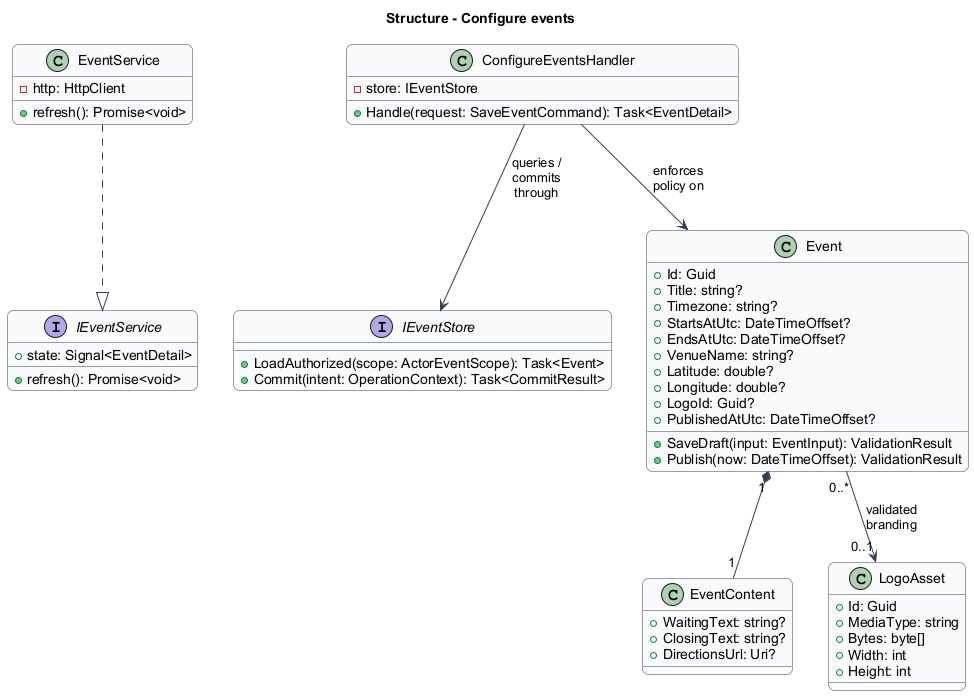

The diagram above was rendered by PlantUML. Its source (embedded in the PNG):
@startuml
skinparam backgroundColor #FFFFFF
skinparam shadowing false
skinparam roundcorner 12
skinparam defaultFontName Arial
skinparam ArrowColor #344054
skinparam classBackgroundColor #F9FAFB
skinparam classBorderColor #344054
skinparam sequenceMessageAlign center
skinparam maxMessageSize 70
title Structure - Configure events
interface IEventService {
  +state: Signal<EventDetail>
  +refresh(): Promise<void>
}
class EventService {
  -http: HttpClient
  +refresh(): Promise<void>
}
class ConfigureEventsHandler {
  -store: IEventStore
  +Handle(request: SaveEventCommand): Task<EventDetail>
}
interface IEventStore {
  +LoadAuthorized(scope: ActorEventScope): Task<Event>
  +Commit(intent: OperationContext): Task<CommitResult>
}
class Event {
  +Id: Guid
  +Title: string?
  +Timezone: string?
  +StartsAtUtc: DateTimeOffset?
  +EndsAtUtc: DateTimeOffset?
  +VenueName: string?
  +Latitude: double?
  +Longitude: double?
  +LogoId: Guid?
  +PublishedAtUtc: DateTimeOffset?
  +SaveDraft(input: EventInput): ValidationResult
  +Publish(now: DateTimeOffset): ValidationResult
}
EventService ..|> IEventService
ConfigureEventsHandler --> IEventStore : queries / commits through
ConfigureEventsHandler --> Event : enforces policy on
class EventContent {
  +WaitingText: string?
  +ClosingText: string?
  +DirectionsUrl: Uri?
}
class LogoAsset {
  +Id: Guid
  +MediaType: string
  +Bytes: byte[]
  +Width: int
  +Height: int
}
Event "1" *-- "1" EventContent
Event "0..*" --> "0..1" LogoAsset : validated branding

@enduml